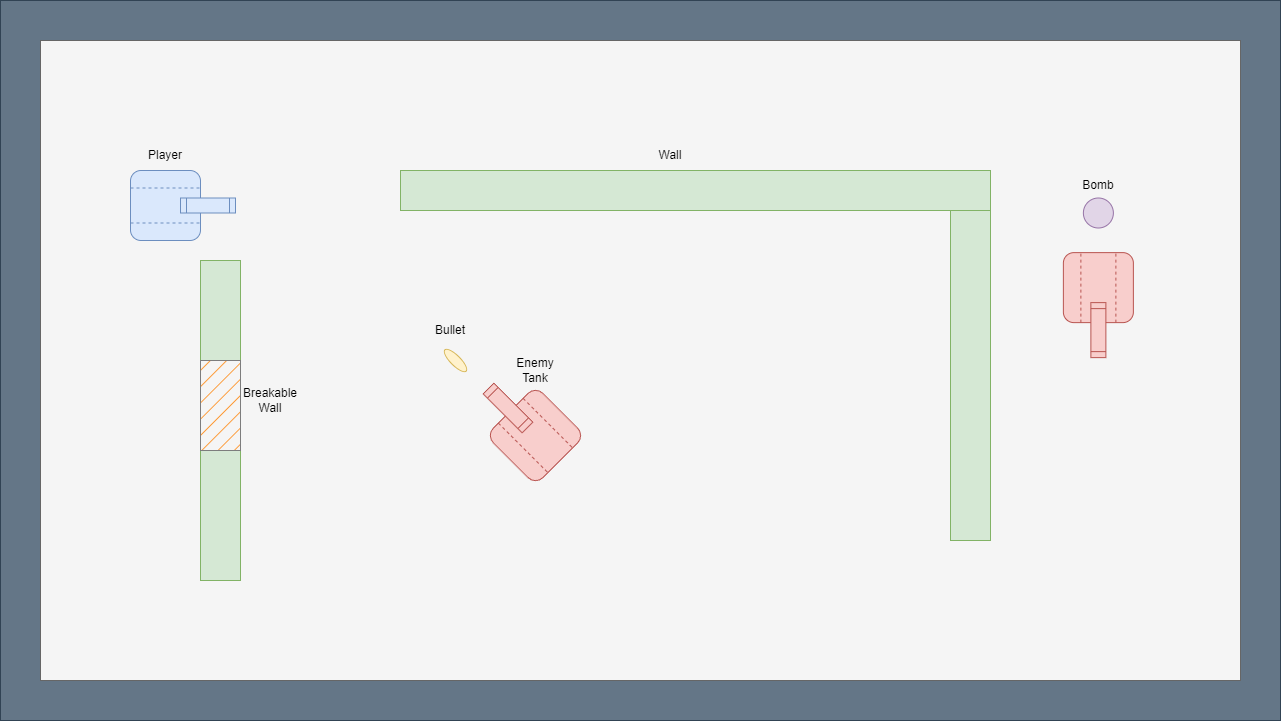

The diagram above was exported from draw.io. Its source (the exported page's mxGraphModel, read from the mxfile embedded in the PNG):
<mxGraphModel dx="1434" dy="788" grid="1" gridSize="10" guides="1" tooltips="1" connect="1" arrows="1" fold="1" page="1" pageScale="1" pageWidth="850" pageHeight="1100" math="0" shadow="0">
  <root>
    <mxCell id="0" />
    <mxCell id="1" parent="0" />
    <mxCell id="aIaHgWh49z25CZ-g_0jf-1" value="" style="rounded=0;whiteSpace=wrap;html=1;fillColor=#647687;fontColor=#ffffff;strokeColor=#314354;" parent="1" vertex="1">
      <mxGeometry x="170" y="140" width="1280" height="720" as="geometry" />
    </mxCell>
    <mxCell id="aIaHgWh49z25CZ-g_0jf-2" value="" style="rounded=0;whiteSpace=wrap;html=1;fillColor=#f5f5f5;fontColor=#333333;strokeColor=#666666;" parent="1" vertex="1">
      <mxGeometry x="210" y="180" width="1200" height="640" as="geometry" />
    </mxCell>
    <mxCell id="aIaHgWh49z25CZ-g_0jf-3" value="" style="rounded=1;whiteSpace=wrap;html=1;fillColor=#dae8fc;strokeColor=#6c8ebf;" parent="1" vertex="1">
      <mxGeometry x="300" y="310" width="70" height="70" as="geometry" />
    </mxCell>
    <mxCell id="aIaHgWh49z25CZ-g_0jf-7" value="" style="shape=process;whiteSpace=wrap;html=1;backgroundOutline=1;fillColor=#dae8fc;strokeColor=#6c8ebf;" parent="1" vertex="1">
      <mxGeometry x="350" y="337.5" width="55" height="15" as="geometry" />
    </mxCell>
    <mxCell id="aIaHgWh49z25CZ-g_0jf-10" value="" style="endArrow=none;dashed=1;html=1;rounded=0;entryX=1;entryY=0.25;entryDx=0;entryDy=0;exitX=0;exitY=0.25;exitDx=0;exitDy=0;fillColor=#dae8fc;strokeColor=#6c8ebf;" parent="1" source="aIaHgWh49z25CZ-g_0jf-3" target="aIaHgWh49z25CZ-g_0jf-3" edge="1">
      <mxGeometry width="50" height="50" relative="1" as="geometry">
        <mxPoint x="310" y="360" as="sourcePoint" />
        <mxPoint x="360" y="310" as="targetPoint" />
      </mxGeometry>
    </mxCell>
    <mxCell id="aIaHgWh49z25CZ-g_0jf-11" value="" style="endArrow=none;dashed=1;html=1;rounded=0;entryX=1;entryY=0.75;entryDx=0;entryDy=0;exitX=0;exitY=0.75;exitDx=0;exitDy=0;fillColor=#dae8fc;strokeColor=#6c8ebf;" parent="1" source="aIaHgWh49z25CZ-g_0jf-3" target="aIaHgWh49z25CZ-g_0jf-3" edge="1">
      <mxGeometry width="50" height="50" relative="1" as="geometry">
        <mxPoint x="330" y="410" as="sourcePoint" />
        <mxPoint x="380" y="360" as="targetPoint" />
      </mxGeometry>
    </mxCell>
    <mxCell id="aIaHgWh49z25CZ-g_0jf-13" value="" style="rounded=1;whiteSpace=wrap;html=1;fillColor=#f8cecc;strokeColor=#b85450;rotation=45;" parent="1" vertex="1">
      <mxGeometry x="670" y="540" width="70" height="70" as="geometry" />
    </mxCell>
    <mxCell id="aIaHgWh49z25CZ-g_0jf-14" value="" style="endArrow=none;dashed=1;html=1;rounded=0;entryX=1;entryY=0.25;entryDx=0;entryDy=0;exitX=0;exitY=0.25;exitDx=0;exitDy=0;fillColor=#f8cecc;strokeColor=#b85450;" parent="1" source="aIaHgWh49z25CZ-g_0jf-13" target="aIaHgWh49z25CZ-g_0jf-13" edge="1">
      <mxGeometry width="50" height="50" relative="1" as="geometry">
        <mxPoint x="680" y="590" as="sourcePoint" />
        <mxPoint x="730" y="540" as="targetPoint" />
      </mxGeometry>
    </mxCell>
    <mxCell id="aIaHgWh49z25CZ-g_0jf-15" value="" style="endArrow=none;dashed=1;html=1;rounded=0;entryX=1;entryY=0.75;entryDx=0;entryDy=0;exitX=0;exitY=0.75;exitDx=0;exitDy=0;fillColor=#f8cecc;strokeColor=#b85450;" parent="1" source="aIaHgWh49z25CZ-g_0jf-13" target="aIaHgWh49z25CZ-g_0jf-13" edge="1">
      <mxGeometry width="50" height="50" relative="1" as="geometry">
        <mxPoint x="700" y="640" as="sourcePoint" />
        <mxPoint x="750" y="590" as="targetPoint" />
      </mxGeometry>
    </mxCell>
    <mxCell id="aIaHgWh49z25CZ-g_0jf-16" value="" style="shape=process;whiteSpace=wrap;html=1;backgroundOutline=1;fillColor=#f8cecc;strokeColor=#b85450;rotation=45;" parent="1" vertex="1">
      <mxGeometry x="650" y="540" width="55" height="15" as="geometry" />
    </mxCell>
    <mxCell id="aIaHgWh49z25CZ-g_0jf-17" value="" style="ellipse;whiteSpace=wrap;html=1;rotation=45;fillColor=#fff2cc;strokeColor=#d6b656;" parent="1" vertex="1">
      <mxGeometry x="610" y="495" width="30" height="10" as="geometry" />
    </mxCell>
    <mxCell id="aIaHgWh49z25CZ-g_0jf-18" value="" style="rounded=0;whiteSpace=wrap;html=1;fillColor=#d5e8d4;strokeColor=#82b366;" parent="1" vertex="1">
      <mxGeometry x="570" y="310" width="590" height="40" as="geometry" />
    </mxCell>
    <mxCell id="aIaHgWh49z25CZ-g_0jf-19" value="" style="rounded=0;whiteSpace=wrap;html=1;rotation=-90;fillColor=#d5e8d4;strokeColor=#82b366;" parent="1" vertex="1">
      <mxGeometry x="975" y="495" width="330" height="40" as="geometry" />
    </mxCell>
    <mxCell id="aIaHgWh49z25CZ-g_0jf-20" value="" style="rounded=0;whiteSpace=wrap;html=1;fillColor=#d5e8d4;strokeColor=#82b366;" parent="1" vertex="1">
      <mxGeometry x="370" y="590" width="40" height="130" as="geometry" />
    </mxCell>
    <mxCell id="aIaHgWh49z25CZ-g_0jf-21" value="" style="rounded=0;whiteSpace=wrap;html=1;fillColor=#d5e8d4;strokeColor=#82b366;" parent="1" vertex="1">
      <mxGeometry x="370" y="400" width="40" height="100" as="geometry" />
    </mxCell>
    <mxCell id="aIaHgWh49z25CZ-g_0jf-22" value="" style="rounded=0;whiteSpace=wrap;html=1;gradientColor=none;fillColor=#FF8000;fillStyle=hatch;strokeColor=#7D7D7D;" parent="1" vertex="1">
      <mxGeometry x="370" y="500" width="40" height="90" as="geometry" />
    </mxCell>
    <mxCell id="aIaHgWh49z25CZ-g_0jf-24" value="" style="rounded=1;whiteSpace=wrap;html=1;fillColor=#f8cecc;strokeColor=#b85450;rotation=-90;" parent="1" vertex="1">
      <mxGeometry x="1232.88" y="392.12" width="70" height="70" as="geometry" />
    </mxCell>
    <mxCell id="aIaHgWh49z25CZ-g_0jf-23" value="" style="shape=process;whiteSpace=wrap;html=1;backgroundOutline=1;fillColor=#f8cecc;strokeColor=#b85450;rotation=90;" parent="1" vertex="1">
      <mxGeometry x="1240.38" y="462.12" width="55" height="15" as="geometry" />
    </mxCell>
    <mxCell id="aIaHgWh49z25CZ-g_0jf-25" value="" style="endArrow=none;dashed=1;html=1;rounded=0;entryX=1;entryY=0.25;entryDx=0;entryDy=0;exitX=0;exitY=0.25;exitDx=0;exitDy=0;fillColor=#f8cecc;strokeColor=#b85450;" parent="1" source="aIaHgWh49z25CZ-g_0jf-24" target="aIaHgWh49z25CZ-g_0jf-24" edge="1">
      <mxGeometry width="50" height="50" relative="1" as="geometry">
        <mxPoint x="1242.88" y="442.12" as="sourcePoint" />
        <mxPoint x="1292.88" y="392.12" as="targetPoint" />
      </mxGeometry>
    </mxCell>
    <mxCell id="aIaHgWh49z25CZ-g_0jf-26" value="" style="endArrow=none;dashed=1;html=1;rounded=0;entryX=1;entryY=0.75;entryDx=0;entryDy=0;exitX=0;exitY=0.75;exitDx=0;exitDy=0;fillColor=#f8cecc;strokeColor=#b85450;" parent="1" source="aIaHgWh49z25CZ-g_0jf-24" target="aIaHgWh49z25CZ-g_0jf-24" edge="1">
      <mxGeometry width="50" height="50" relative="1" as="geometry">
        <mxPoint x="1262.88" y="492.12" as="sourcePoint" />
        <mxPoint x="1312.88" y="442.12" as="targetPoint" />
      </mxGeometry>
    </mxCell>
    <mxCell id="aIaHgWh49z25CZ-g_0jf-28" value="" style="ellipse;whiteSpace=wrap;html=1;aspect=fixed;fillStyle=auto;fillColor=#e1d5e7;strokeColor=#9673a6;" parent="1" vertex="1">
      <mxGeometry x="1252.88" y="337.5" width="30" height="30" as="geometry" />
    </mxCell>
    <mxCell id="aIaHgWh49z25CZ-g_0jf-29" value="Player" style="text;html=1;strokeColor=none;fillColor=none;align=center;verticalAlign=middle;whiteSpace=wrap;rounded=0;fillStyle=auto;" parent="1" vertex="1">
      <mxGeometry x="305" y="280" width="60" height="30" as="geometry" />
    </mxCell>
    <mxCell id="aIaHgWh49z25CZ-g_0jf-30" value="Enemy Tank" style="text;html=1;strokeColor=none;fillColor=none;align=center;verticalAlign=middle;whiteSpace=wrap;rounded=0;fillStyle=auto;" parent="1" vertex="1">
      <mxGeometry x="675" y="495" width="60" height="30" as="geometry" />
    </mxCell>
    <mxCell id="aIaHgWh49z25CZ-g_0jf-31" value="Bullet" style="text;html=1;strokeColor=none;fillColor=none;align=center;verticalAlign=middle;whiteSpace=wrap;rounded=0;fillStyle=auto;" parent="1" vertex="1">
      <mxGeometry x="590" y="455" width="60" height="30" as="geometry" />
    </mxCell>
    <mxCell id="aIaHgWh49z25CZ-g_0jf-32" value="Breakable Wall" style="text;html=1;strokeColor=none;fillColor=none;align=center;verticalAlign=middle;whiteSpace=wrap;rounded=0;fillStyle=auto;" parent="1" vertex="1">
      <mxGeometry x="410" y="525" width="60" height="30" as="geometry" />
    </mxCell>
    <mxCell id="aIaHgWh49z25CZ-g_0jf-33" value="Wall" style="text;html=1;strokeColor=none;fillColor=none;align=center;verticalAlign=middle;whiteSpace=wrap;rounded=0;fillStyle=auto;" parent="1" vertex="1">
      <mxGeometry x="810" y="280" width="60" height="30" as="geometry" />
    </mxCell>
    <mxCell id="aIaHgWh49z25CZ-g_0jf-34" value="Bomb" style="text;html=1;strokeColor=none;fillColor=none;align=center;verticalAlign=middle;whiteSpace=wrap;rounded=0;fillStyle=auto;" parent="1" vertex="1">
      <mxGeometry x="1237.88" y="310" width="60" height="30" as="geometry" />
    </mxCell>
  </root>
</mxGraphModel>